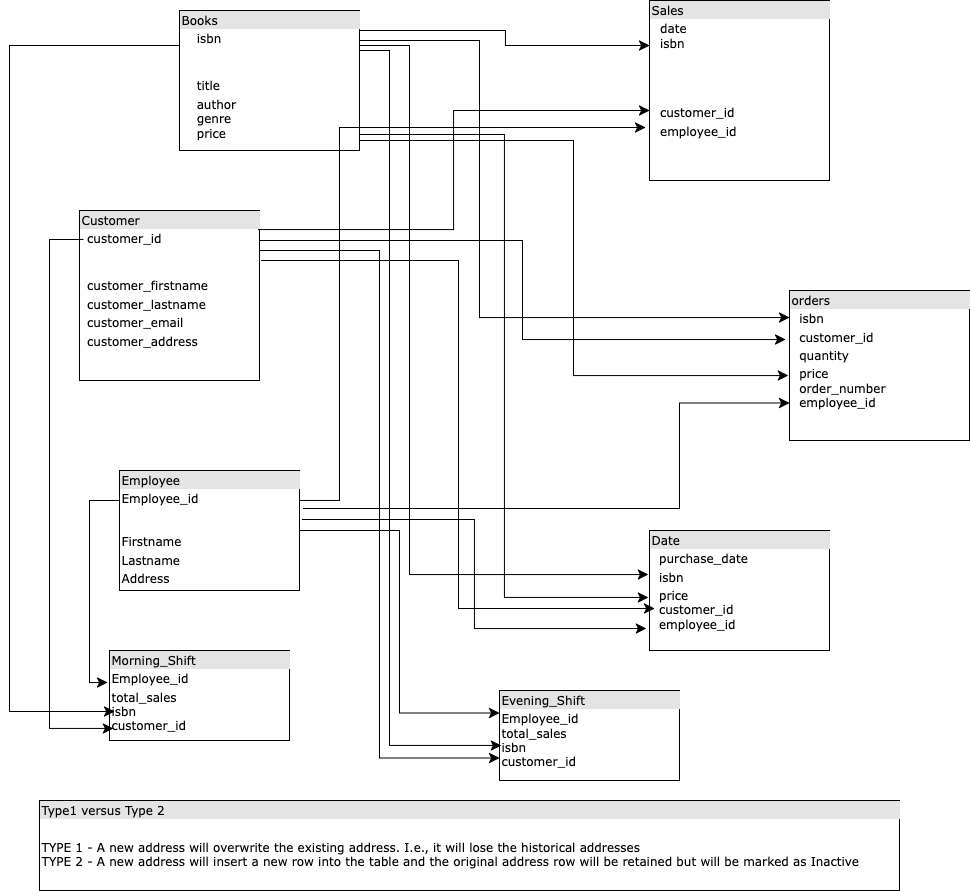

The diagram above was exported from draw.io. Its source (the exported page's mxGraphModel, read from the mxfile embedded in the PNG):
<mxGraphModel dx="1368" dy="1025" grid="1" gridSize="10" guides="1" tooltips="1" connect="1" arrows="1" fold="1" page="1" pageScale="1" pageWidth="1100" pageHeight="850" background="none" math="0" shadow="0">
  <root>
    <mxCell id="0" />
    <mxCell id="1" parent="0" />
    <mxCell id="2ed32ef02a7f4228-1" value="&lt;div style=&quot;box-sizing: border-box; width: 100%; background: rgb(228, 228, 228); padding: 2px;&quot;&gt;Employee&lt;/div&gt;&lt;table style=&quot;width:100%;font-size:1em;&quot; cellpadding=&quot;2&quot; cellspacing=&quot;0&quot;&gt;&lt;tbody&gt;&lt;tr&gt;&lt;td&gt;Employee_id&lt;br&gt;&lt;br&gt;&lt;br&gt;Firstname&lt;/td&gt;&lt;td&gt;&lt;br&gt;&lt;/td&gt;&lt;/tr&gt;&lt;tr&gt;&lt;td&gt;Lastname&lt;/td&gt;&lt;td&gt;&lt;br&gt;&lt;/td&gt;&lt;/tr&gt;&lt;tr&gt;&lt;td&gt;Address&lt;br&gt;&lt;br&gt;&lt;/td&gt;&lt;td&gt;&lt;br&gt;&lt;/td&gt;&lt;/tr&gt;&lt;/tbody&gt;&lt;/table&gt;" style="verticalAlign=top;align=left;overflow=fill;html=1;rounded=0;shadow=0;comic=0;labelBackgroundColor=none;strokeWidth=1;fontFamily=Verdana;fontSize=12" parent="1" vertex="1">
      <mxGeometry x="180" y="470" width="180" height="120" as="geometry" />
    </mxCell>
    <mxCell id="2ed32ef02a7f4228-2" value="&lt;div style=&quot;box-sizing: border-box; width: 100%; background: rgb(228, 228, 228); padding: 2px;&quot;&gt;Sales&lt;/div&gt;&lt;table style=&quot;width: 100% ; font-size: 1em&quot; cellpadding=&quot;2&quot; cellspacing=&quot;0&quot;&gt;&lt;tbody&gt;&lt;tr&gt;&lt;td&gt;&lt;br&gt;&lt;/td&gt;&lt;td&gt;date&lt;br&gt;isbn&lt;br&gt;&lt;br&gt;&lt;/td&gt;&lt;/tr&gt;&lt;tr&gt;&lt;td&gt;&lt;br&gt;&lt;/td&gt;&lt;td&gt;&lt;br&gt;&lt;/td&gt;&lt;/tr&gt;&lt;tr&gt;&lt;td&gt;&lt;/td&gt;&lt;td&gt;&lt;br&gt;&lt;/td&gt;&lt;/tr&gt;&lt;tr&gt;&lt;td&gt;&lt;br&gt;&lt;/td&gt;&lt;td&gt;customer_id&lt;/td&gt;&lt;/tr&gt;&lt;tr&gt;&lt;td&gt;&lt;br&gt;&lt;/td&gt;&lt;td&gt;employee_id&lt;/td&gt;&lt;/tr&gt;&lt;tr&gt;&lt;td&gt;&lt;br&gt;&lt;/td&gt;&lt;td&gt;&lt;br&gt;&lt;br&gt;&lt;/td&gt;&lt;/tr&gt;&lt;/tbody&gt;&lt;/table&gt;" style="verticalAlign=top;align=left;overflow=fill;html=1;rounded=0;shadow=0;comic=0;labelBackgroundColor=none;strokeWidth=1;fontFamily=Verdana;fontSize=12" parent="1" vertex="1">
      <mxGeometry x="710" width="180" height="180" as="geometry" />
    </mxCell>
    <mxCell id="2ed32ef02a7f4228-8" value="&lt;div style=&quot;box-sizing: border-box; width: 100%; background: rgb(228, 228, 228); padding: 2px;&quot;&gt;Customer&lt;/div&gt;&lt;table style=&quot;width: 100% ; font-size: 1em&quot; cellpadding=&quot;2&quot; cellspacing=&quot;0&quot;&gt;&lt;tbody&gt;&lt;tr&gt;&lt;td&gt;&lt;br&gt;&lt;/td&gt;&lt;td&gt;customer_id&lt;br&gt;&lt;br&gt;&lt;br&gt;&lt;/td&gt;&lt;/tr&gt;&lt;tr&gt;&lt;td&gt;&lt;br&gt;&lt;/td&gt;&lt;td&gt;customer_firstname&lt;/td&gt;&lt;/tr&gt;&lt;tr&gt;&lt;td&gt;&lt;/td&gt;&lt;td&gt;customer_lastname&lt;/td&gt;&lt;/tr&gt;&lt;tr&gt;&lt;td&gt;&lt;br&gt;&lt;/td&gt;&lt;td&gt;customer_email&lt;/td&gt;&lt;/tr&gt;&lt;tr&gt;&lt;td&gt;&lt;br&gt;&lt;/td&gt;&lt;td&gt;customer_address&lt;/td&gt;&lt;/tr&gt;&lt;tr&gt;&lt;td&gt;&lt;br&gt;&lt;/td&gt;&lt;td&gt;&lt;br&gt;&lt;/td&gt;&lt;/tr&gt;&lt;tr&gt;&lt;td&gt;&lt;br&gt;&lt;/td&gt;&lt;td&gt;&lt;br&gt;&lt;/td&gt;&lt;/tr&gt;&lt;tr&gt;&lt;td&gt;&lt;br&gt;&lt;/td&gt;&lt;td&gt;&lt;br&gt;&lt;/td&gt;&lt;/tr&gt;&lt;tr&gt;&lt;td&gt;&lt;br&gt;&lt;/td&gt;&lt;td&gt;&lt;br&gt;&lt;/td&gt;&lt;/tr&gt;&lt;tr&gt;&lt;td&gt;&lt;br&gt;&lt;/td&gt;&lt;td&gt;&lt;br&gt;&lt;/td&gt;&lt;/tr&gt;&lt;tr&gt;&lt;td&gt;&lt;br&gt;&lt;/td&gt;&lt;td&gt;&lt;br&gt;&lt;/td&gt;&lt;/tr&gt;&lt;tr&gt;&lt;td&gt;&lt;br&gt;&lt;/td&gt;&lt;td&gt;&lt;br&gt;&lt;/td&gt;&lt;/tr&gt;&lt;tr&gt;&lt;td&gt;&lt;br&gt;&lt;/td&gt;&lt;td&gt;&lt;br&gt;&lt;/td&gt;&lt;/tr&gt;&lt;tr&gt;&lt;td&gt;&lt;br&gt;&lt;/td&gt;&lt;td&gt;&lt;br&gt;&lt;/td&gt;&lt;/tr&gt;&lt;tr&gt;&lt;td&gt;&lt;br&gt;&lt;/td&gt;&lt;td&gt;&lt;br&gt;&lt;/td&gt;&lt;/tr&gt;&lt;tr&gt;&lt;td&gt;&lt;br&gt;&lt;/td&gt;&lt;td&gt;&lt;br&gt;&lt;/td&gt;&lt;/tr&gt;&lt;tr&gt;&lt;td&gt;&lt;br&gt;&lt;/td&gt;&lt;td&gt;&lt;br&gt;&lt;/td&gt;&lt;/tr&gt;&lt;/tbody&gt;&lt;/table&gt;" style="verticalAlign=top;align=left;overflow=fill;html=1;rounded=0;shadow=0;comic=0;labelBackgroundColor=none;strokeWidth=1;fontFamily=Verdana;fontSize=12" parent="1" vertex="1">
      <mxGeometry x="140" y="210" width="180" height="170" as="geometry" />
    </mxCell>
    <mxCell id="2ed32ef02a7f4228-10" value="&lt;div style=&quot;box-sizing: border-box; width: 100%; background: rgb(228, 228, 228); padding: 2px;&quot;&gt;orders&lt;/div&gt;&lt;table style=&quot;width: 100% ; font-size: 1em&quot; cellpadding=&quot;2&quot; cellspacing=&quot;0&quot;&gt;&lt;tbody&gt;&lt;tr&gt;&lt;td&gt;&lt;br&gt;&lt;/td&gt;&lt;td&gt;isbn&lt;/td&gt;&lt;/tr&gt;&lt;tr&gt;&lt;td&gt;&lt;br&gt;&lt;/td&gt;&lt;td&gt;customer_id&lt;/td&gt;&lt;/tr&gt;&lt;tr&gt;&lt;td&gt;&lt;/td&gt;&lt;td&gt;quantity&lt;/td&gt;&lt;/tr&gt;&lt;tr&gt;&lt;td&gt;&lt;br&gt;&lt;/td&gt;&lt;td&gt;price&lt;br&gt;order_number&lt;br&gt;employee_id&lt;br&gt;&lt;br&gt;&lt;/td&gt;&lt;/tr&gt;&lt;tr&gt;&lt;td&gt;&lt;br&gt;&lt;/td&gt;&lt;td&gt;&lt;br&gt;&lt;/td&gt;&lt;/tr&gt;&lt;tr&gt;&lt;td&gt;&lt;br&gt;&lt;/td&gt;&lt;td&gt;&lt;br&gt;&lt;/td&gt;&lt;/tr&gt;&lt;tr&gt;&lt;td&gt;&lt;br&gt;&lt;/td&gt;&lt;td&gt;&lt;br&gt;&lt;/td&gt;&lt;/tr&gt;&lt;tr&gt;&lt;td&gt;&lt;br&gt;&lt;/td&gt;&lt;td&gt;&lt;br&gt;&lt;/td&gt;&lt;/tr&gt;&lt;tr&gt;&lt;td&gt;&lt;br&gt;&lt;/td&gt;&lt;td&gt;&lt;br&gt;&lt;/td&gt;&lt;/tr&gt;&lt;tr&gt;&lt;td&gt;&lt;br&gt;&lt;/td&gt;&lt;td&gt;&lt;br&gt;&lt;/td&gt;&lt;/tr&gt;&lt;tr&gt;&lt;td&gt;&lt;br&gt;&lt;/td&gt;&lt;td&gt;&lt;br&gt;&lt;/td&gt;&lt;/tr&gt;&lt;tr&gt;&lt;td&gt;&lt;br&gt;&lt;/td&gt;&lt;td&gt;&lt;br&gt;&lt;/td&gt;&lt;/tr&gt;&lt;/tbody&gt;&lt;/table&gt;" style="verticalAlign=top;align=left;overflow=fill;html=1;rounded=0;shadow=0;comic=0;labelBackgroundColor=none;strokeWidth=1;fontFamily=Verdana;fontSize=12" parent="1" vertex="1">
      <mxGeometry x="850" y="290" width="180" height="150" as="geometry" />
    </mxCell>
    <mxCell id="2ed32ef02a7f4228-11" value="&lt;div style=&quot;box-sizing: border-box; width: 100%; background: rgb(228, 228, 228); padding: 2px;&quot;&gt;Books&lt;/div&gt;&lt;table style=&quot;width:100%;font-size:1em;&quot; cellpadding=&quot;2&quot; cellspacing=&quot;0&quot;&gt;&lt;tbody&gt;&lt;tr&gt;&lt;td&gt;&lt;br&gt;&lt;/td&gt;&lt;td&gt;isbn&lt;br&gt;&lt;br&gt;&lt;/td&gt;&lt;/tr&gt;&lt;tr&gt;&lt;td&gt;&lt;br&gt;&lt;/td&gt;&lt;td&gt;&lt;br&gt;title&lt;/td&gt;&lt;/tr&gt;&lt;tr&gt;&lt;td&gt;&lt;/td&gt;&lt;td&gt;author&lt;br&gt;genre&lt;br&gt;price&lt;/td&gt;&lt;/tr&gt;&lt;/tbody&gt;&lt;/table&gt;" style="verticalAlign=top;align=left;overflow=fill;html=1;rounded=0;shadow=0;comic=0;labelBackgroundColor=none;strokeWidth=1;fontFamily=Verdana;fontSize=12" parent="1" vertex="1">
      <mxGeometry x="240" y="10" width="180" height="140" as="geometry" />
    </mxCell>
    <mxCell id="sq_VGkgfobHPzoL1qan3-1" value="&lt;div style=&quot;box-sizing: border-box; width: 100%; background: rgb(228, 228, 228); padding: 2px;&quot;&gt;Date&lt;/div&gt;&lt;table style=&quot;width:100%;font-size:1em;&quot; cellpadding=&quot;2&quot; cellspacing=&quot;0&quot;&gt;&lt;tbody&gt;&lt;tr&gt;&lt;td&gt;&lt;br&gt;&lt;/td&gt;&lt;td&gt;purchase_date&lt;/td&gt;&lt;/tr&gt;&lt;tr&gt;&lt;td&gt;&lt;br&gt;&lt;/td&gt;&lt;td&gt;isbn&lt;/td&gt;&lt;/tr&gt;&lt;tr&gt;&lt;td&gt;&lt;/td&gt;&lt;td&gt;price&lt;br&gt;customer_id&lt;br&gt;employee_id&lt;/td&gt;&lt;/tr&gt;&lt;/tbody&gt;&lt;/table&gt;" style="verticalAlign=top;align=left;overflow=fill;html=1;rounded=0;shadow=0;comic=0;labelBackgroundColor=none;strokeWidth=1;fontFamily=Verdana;fontSize=12" vertex="1" parent="1">
      <mxGeometry x="710" y="530" width="180" height="120" as="geometry" />
    </mxCell>
    <mxCell id="sq_VGkgfobHPzoL1qan3-6" value="&lt;div style=&quot;box-sizing: border-box; width: 100%; background: rgb(228, 228, 228); padding: 2px;&quot;&gt;Morning_Shift&lt;/div&gt;&lt;table style=&quot;width:100%;font-size:1em;&quot; cellpadding=&quot;2&quot; cellspacing=&quot;0&quot;&gt;&lt;tbody&gt;&lt;tr&gt;&lt;td&gt;Employee_id&lt;/td&gt;&lt;td&gt;&lt;br&gt;&lt;/td&gt;&lt;/tr&gt;&lt;tr&gt;&lt;td&gt;total_sales&lt;br&gt;isbn&lt;br&gt;customer_id&lt;/td&gt;&lt;td&gt;&lt;br&gt;&lt;/td&gt;&lt;/tr&gt;&lt;tr&gt;&lt;td&gt;&lt;br&gt;&lt;br&gt;&lt;/td&gt;&lt;td&gt;&lt;br&gt;&lt;/td&gt;&lt;/tr&gt;&lt;/tbody&gt;&lt;/table&gt;" style="verticalAlign=top;align=left;overflow=fill;html=1;rounded=0;shadow=0;comic=0;labelBackgroundColor=none;strokeWidth=1;fontFamily=Verdana;fontSize=12" vertex="1" parent="1">
      <mxGeometry x="170" y="650" width="180" height="90" as="geometry" />
    </mxCell>
    <mxCell id="sq_VGkgfobHPzoL1qan3-7" value="&lt;div style=&quot;box-sizing: border-box; width: 100%; background: rgb(228, 228, 228); padding: 2px;&quot;&gt;Evening_Shift&lt;/div&gt;&lt;table style=&quot;width:100%;font-size:1em;&quot; cellpadding=&quot;2&quot; cellspacing=&quot;0&quot;&gt;&lt;tbody&gt;&lt;tr&gt;&lt;td&gt;Employee_id&lt;br&gt;total_sales&lt;br&gt;isbn&lt;br&gt;customer_id&lt;/td&gt;&lt;td&gt;&lt;br&gt;&lt;/td&gt;&lt;/tr&gt;&lt;tr&gt;&lt;td&gt;&lt;br&gt;&lt;/td&gt;&lt;td&gt;&lt;br&gt;&lt;/td&gt;&lt;/tr&gt;&lt;tr&gt;&lt;td&gt;&lt;br&gt;&lt;br&gt;&lt;/td&gt;&lt;td&gt;&lt;br&gt;&lt;/td&gt;&lt;/tr&gt;&lt;/tbody&gt;&lt;/table&gt;" style="verticalAlign=top;align=left;overflow=fill;html=1;rounded=0;shadow=0;comic=0;labelBackgroundColor=none;strokeWidth=1;fontFamily=Verdana;fontSize=12" vertex="1" parent="1">
      <mxGeometry x="560" y="690" width="180" height="90" as="geometry" />
    </mxCell>
    <mxCell id="sq_VGkgfobHPzoL1qan3-8" value="" style="edgeStyle=elbowEdgeStyle;elbow=horizontal;endArrow=classic;html=1;curved=0;rounded=0;endSize=8;startSize=8;entryX=0;entryY=0.18;entryDx=0;entryDy=0;entryPerimeter=0;exitX=1;exitY=0.214;exitDx=0;exitDy=0;exitPerimeter=0;" edge="1" parent="1" source="2ed32ef02a7f4228-11" target="2ed32ef02a7f4228-10">
      <mxGeometry width="50" height="50" relative="1" as="geometry">
        <mxPoint x="430" y="40" as="sourcePoint" />
        <mxPoint x="720" y="500" as="targetPoint" />
        <Array as="points">
          <mxPoint x="540" y="190" />
        </Array>
      </mxGeometry>
    </mxCell>
    <mxCell id="sq_VGkgfobHPzoL1qan3-9" value="" style="edgeStyle=elbowEdgeStyle;elbow=horizontal;endArrow=classic;html=1;curved=0;rounded=0;endSize=8;startSize=8;exitX=1.006;exitY=0.143;exitDx=0;exitDy=0;exitPerimeter=0;entryX=0;entryY=0.25;entryDx=0;entryDy=0;" edge="1" parent="1" source="2ed32ef02a7f4228-11" target="2ed32ef02a7f4228-2">
      <mxGeometry width="50" height="50" relative="1" as="geometry">
        <mxPoint x="419.99999999999994" y="50" as="sourcePoint" />
        <mxPoint x="704.92" y="72" as="targetPoint" />
      </mxGeometry>
    </mxCell>
    <mxCell id="sq_VGkgfobHPzoL1qan3-10" value="" style="edgeStyle=elbowEdgeStyle;elbow=horizontal;endArrow=classic;html=1;curved=0;rounded=0;endSize=8;startSize=8;entryX=-0.006;entryY=0.367;entryDx=0;entryDy=0;entryPerimeter=0;exitX=1;exitY=0.25;exitDx=0;exitDy=0;" edge="1" parent="1" source="2ed32ef02a7f4228-11" target="sq_VGkgfobHPzoL1qan3-1">
      <mxGeometry width="50" height="50" relative="1" as="geometry">
        <mxPoint x="420" y="60" as="sourcePoint" />
        <mxPoint x="720" y="500" as="targetPoint" />
        <Array as="points">
          <mxPoint x="470" y="250" />
        </Array>
      </mxGeometry>
    </mxCell>
    <mxCell id="sq_VGkgfobHPzoL1qan3-11" value="" style="edgeStyle=elbowEdgeStyle;elbow=horizontal;endArrow=classic;html=1;curved=0;rounded=0;endSize=8;startSize=8;entryX=0.028;entryY=0.678;entryDx=0;entryDy=0;entryPerimeter=0;exitX=0;exitY=0.25;exitDx=0;exitDy=0;" edge="1" parent="1" source="2ed32ef02a7f4228-11" target="sq_VGkgfobHPzoL1qan3-6">
      <mxGeometry width="50" height="50" relative="1" as="geometry">
        <mxPoint x="421" y="71" as="sourcePoint" />
        <mxPoint x="720" y="500" as="targetPoint" />
        <Array as="points">
          <mxPoint x="70" y="400" />
        </Array>
      </mxGeometry>
    </mxCell>
    <mxCell id="sq_VGkgfobHPzoL1qan3-12" value="" style="edgeStyle=elbowEdgeStyle;elbow=horizontal;endArrow=classic;html=1;curved=0;rounded=0;endSize=8;startSize=8;entryX=0.011;entryY=0.611;entryDx=0;entryDy=0;exitX=1;exitY=0.286;exitDx=0;exitDy=0;exitPerimeter=0;entryPerimeter=0;" edge="1" parent="1" source="2ed32ef02a7f4228-11" target="sq_VGkgfobHPzoL1qan3-7">
      <mxGeometry width="50" height="50" relative="1" as="geometry">
        <mxPoint x="420" y="70" as="sourcePoint" />
        <mxPoint x="720" y="500" as="targetPoint" />
        <Array as="points">
          <mxPoint x="450" y="390" />
        </Array>
      </mxGeometry>
    </mxCell>
    <mxCell id="sq_VGkgfobHPzoL1qan3-13" value="" style="edgeStyle=elbowEdgeStyle;elbow=horizontal;endArrow=classic;html=1;curved=0;rounded=0;endSize=8;startSize=8;exitX=0.994;exitY=0.112;exitDx=0;exitDy=0;exitPerimeter=0;entryX=0;entryY=0.611;entryDx=0;entryDy=0;entryPerimeter=0;" edge="1" parent="1" source="2ed32ef02a7f4228-8" target="2ed32ef02a7f4228-2">
      <mxGeometry width="50" height="50" relative="1" as="geometry">
        <mxPoint x="670" y="550" as="sourcePoint" />
        <mxPoint x="720" y="500" as="targetPoint" />
      </mxGeometry>
    </mxCell>
    <mxCell id="sq_VGkgfobHPzoL1qan3-14" value="" style="edgeStyle=elbowEdgeStyle;elbow=horizontal;endArrow=classic;html=1;curved=0;rounded=0;endSize=8;startSize=8;entryX=-0.022;entryY=0.327;entryDx=0;entryDy=0;entryPerimeter=0;" edge="1" parent="1" target="2ed32ef02a7f4228-10">
      <mxGeometry width="50" height="50" relative="1" as="geometry">
        <mxPoint x="320" y="240" as="sourcePoint" />
        <mxPoint x="720" y="500" as="targetPoint" />
      </mxGeometry>
    </mxCell>
    <mxCell id="sq_VGkgfobHPzoL1qan3-15" value="" style="edgeStyle=elbowEdgeStyle;elbow=horizontal;endArrow=classic;html=1;curved=0;rounded=0;endSize=8;startSize=8;entryX=0.028;entryY=0.65;entryDx=0;entryDy=0;entryPerimeter=0;exitX=1.011;exitY=0.294;exitDx=0;exitDy=0;exitPerimeter=0;" edge="1" parent="1" source="2ed32ef02a7f4228-8" target="sq_VGkgfobHPzoL1qan3-1">
      <mxGeometry width="50" height="50" relative="1" as="geometry">
        <mxPoint x="320" y="250" as="sourcePoint" />
        <mxPoint x="720" y="500" as="targetPoint" />
      </mxGeometry>
    </mxCell>
    <mxCell id="sq_VGkgfobHPzoL1qan3-16" value="" style="edgeStyle=elbowEdgeStyle;elbow=horizontal;endArrow=classic;html=1;curved=0;rounded=0;endSize=8;startSize=8;entryX=0;entryY=0.75;entryDx=0;entryDy=0;" edge="1" parent="1" target="sq_VGkgfobHPzoL1qan3-7">
      <mxGeometry width="50" height="50" relative="1" as="geometry">
        <mxPoint x="320" y="250" as="sourcePoint" />
        <mxPoint x="720" y="500" as="targetPoint" />
      </mxGeometry>
    </mxCell>
    <mxCell id="sq_VGkgfobHPzoL1qan3-17" value="" style="edgeStyle=elbowEdgeStyle;elbow=horizontal;endArrow=classic;html=1;curved=0;rounded=0;endSize=8;startSize=8;entryX=0.022;entryY=0.867;entryDx=0;entryDy=0;entryPerimeter=0;exitX=0.022;exitY=0.171;exitDx=0;exitDy=0;exitPerimeter=0;" edge="1" parent="1" source="2ed32ef02a7f4228-8" target="sq_VGkgfobHPzoL1qan3-6">
      <mxGeometry width="50" height="50" relative="1" as="geometry">
        <mxPoint x="330" y="260" as="sourcePoint" />
        <mxPoint x="720" y="500" as="targetPoint" />
        <Array as="points">
          <mxPoint x="110" y="470" />
        </Array>
      </mxGeometry>
    </mxCell>
    <mxCell id="sq_VGkgfobHPzoL1qan3-18" value="" style="edgeStyle=elbowEdgeStyle;elbow=horizontal;endArrow=classic;html=1;curved=0;rounded=0;endSize=8;startSize=8;exitX=1.006;exitY=0.886;exitDx=0;exitDy=0;exitPerimeter=0;entryX=-0.006;entryY=0.558;entryDx=0;entryDy=0;entryPerimeter=0;" edge="1" parent="1" source="2ed32ef02a7f4228-11" target="sq_VGkgfobHPzoL1qan3-1">
      <mxGeometry width="50" height="50" relative="1" as="geometry">
        <mxPoint x="670" y="550" as="sourcePoint" />
        <mxPoint x="720" y="500" as="targetPoint" />
      </mxGeometry>
    </mxCell>
    <mxCell id="sq_VGkgfobHPzoL1qan3-19" value="" style="edgeStyle=elbowEdgeStyle;elbow=horizontal;endArrow=classic;html=1;curved=0;rounded=0;endSize=8;startSize=8;entryX=-0.006;entryY=0.567;entryDx=0;entryDy=0;entryPerimeter=0;" edge="1" parent="1" target="2ed32ef02a7f4228-10">
      <mxGeometry width="50" height="50" relative="1" as="geometry">
        <mxPoint x="420" y="140" as="sourcePoint" />
        <mxPoint x="720" y="500" as="targetPoint" />
      </mxGeometry>
    </mxCell>
    <mxCell id="sq_VGkgfobHPzoL1qan3-20" value="" style="edgeStyle=elbowEdgeStyle;elbow=horizontal;endArrow=classic;html=1;curved=0;rounded=0;endSize=8;startSize=8;entryX=-0.022;entryY=0.706;entryDx=0;entryDy=0;entryPerimeter=0;exitX=1;exitY=0.25;exitDx=0;exitDy=0;" edge="1" parent="1" source="2ed32ef02a7f4228-1" target="2ed32ef02a7f4228-2">
      <mxGeometry width="50" height="50" relative="1" as="geometry">
        <mxPoint x="370" y="490" as="sourcePoint" />
        <mxPoint x="720" y="500" as="targetPoint" />
        <Array as="points">
          <mxPoint x="400" y="300" />
        </Array>
      </mxGeometry>
    </mxCell>
    <mxCell id="sq_VGkgfobHPzoL1qan3-21" value="" style="edgeStyle=elbowEdgeStyle;elbow=horizontal;endArrow=classic;html=1;curved=0;rounded=0;endSize=8;startSize=8;entryX=0;entryY=0.75;entryDx=0;entryDy=0;" edge="1" parent="1" target="2ed32ef02a7f4228-10">
      <mxGeometry width="50" height="50" relative="1" as="geometry">
        <mxPoint x="364" y="508" as="sourcePoint" />
        <mxPoint x="720" y="500" as="targetPoint" />
        <Array as="points">
          <mxPoint x="740" y="470" />
        </Array>
      </mxGeometry>
    </mxCell>
    <mxCell id="sq_VGkgfobHPzoL1qan3-22" value="" style="edgeStyle=elbowEdgeStyle;elbow=horizontal;endArrow=classic;html=1;curved=0;rounded=0;endSize=8;startSize=8;exitX=1.017;exitY=0.408;exitDx=0;exitDy=0;exitPerimeter=0;entryX=-0.017;entryY=0.817;entryDx=0;entryDy=0;entryPerimeter=0;" edge="1" parent="1" source="2ed32ef02a7f4228-1" target="sq_VGkgfobHPzoL1qan3-1">
      <mxGeometry width="50" height="50" relative="1" as="geometry">
        <mxPoint x="670" y="550" as="sourcePoint" />
        <mxPoint x="720" y="500" as="targetPoint" />
      </mxGeometry>
    </mxCell>
    <mxCell id="sq_VGkgfobHPzoL1qan3-23" value="" style="edgeStyle=elbowEdgeStyle;elbow=horizontal;endArrow=classic;html=1;curved=0;rounded=0;endSize=8;startSize=8;exitX=0;exitY=0.25;exitDx=0;exitDy=0;entryX=-0.011;entryY=0.356;entryDx=0;entryDy=0;entryPerimeter=0;" edge="1" parent="1" source="2ed32ef02a7f4228-1" target="sq_VGkgfobHPzoL1qan3-6">
      <mxGeometry width="50" height="50" relative="1" as="geometry">
        <mxPoint x="670" y="550" as="sourcePoint" />
        <mxPoint x="720" y="500" as="targetPoint" />
        <Array as="points">
          <mxPoint x="150" y="580" />
        </Array>
      </mxGeometry>
    </mxCell>
    <mxCell id="sq_VGkgfobHPzoL1qan3-24" value="" style="edgeStyle=elbowEdgeStyle;elbow=horizontal;endArrow=classic;html=1;curved=0;rounded=0;endSize=8;startSize=8;exitX=1;exitY=0.5;exitDx=0;exitDy=0;entryX=0;entryY=0.25;entryDx=0;entryDy=0;" edge="1" parent="1" source="2ed32ef02a7f4228-1" target="sq_VGkgfobHPzoL1qan3-7">
      <mxGeometry width="50" height="50" relative="1" as="geometry">
        <mxPoint x="670" y="550" as="sourcePoint" />
        <mxPoint x="720" y="500" as="targetPoint" />
      </mxGeometry>
    </mxCell>
    <mxCell id="sq_VGkgfobHPzoL1qan3-28" value="&lt;div style=&quot;box-sizing: border-box; width: 100%; background: rgb(228, 228, 228); padding: 2px;&quot;&gt;Type1 versus Type 2&lt;/div&gt;&lt;table style=&quot;width:100%;font-size:1em;&quot; cellpadding=&quot;2&quot; cellspacing=&quot;0&quot;&gt;&lt;tbody&gt;&lt;tr&gt;&lt;td&gt;&lt;br&gt;&lt;/td&gt;&lt;td&gt;&lt;br&gt;&lt;/td&gt;&lt;/tr&gt;&lt;tr&gt;&lt;td&gt;TYPE 1 - A new address will overwrite the existing address. I.e., it will lose the historical addresses&lt;br&gt;TYPE 2 - A new address will insert a new row into the table and the original address row will be retained but will be marked as Inactive&lt;br&gt;&lt;br&gt;&lt;br&gt;&lt;/td&gt;&lt;td&gt;&lt;br&gt;&lt;/td&gt;&lt;/tr&gt;&lt;tr&gt;&lt;td&gt;&lt;br&gt;&lt;br&gt;&lt;/td&gt;&lt;td&gt;&lt;br&gt;&lt;/td&gt;&lt;/tr&gt;&lt;/tbody&gt;&lt;/table&gt;" style="verticalAlign=top;align=left;overflow=fill;html=1;rounded=0;shadow=0;comic=0;labelBackgroundColor=none;strokeWidth=1;fontFamily=Verdana;fontSize=12" vertex="1" parent="1">
      <mxGeometry x="100" y="800" width="860" height="90" as="geometry" />
    </mxCell>
  </root>
</mxGraphModel>